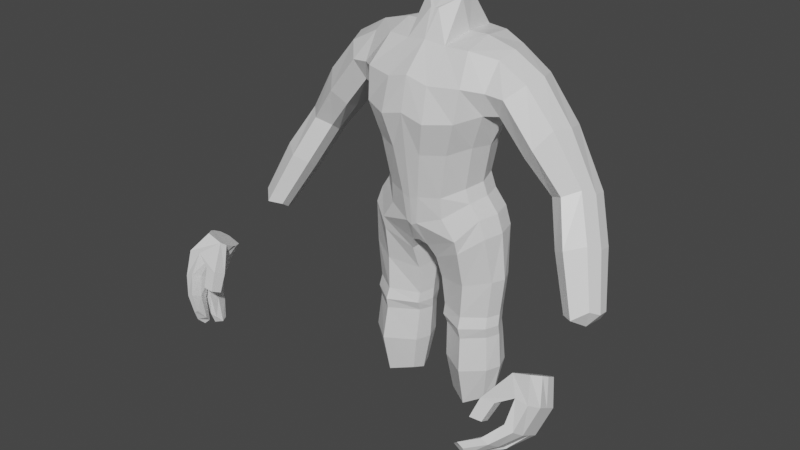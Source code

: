 # Source: Aya.blend  (saved by Blender 2.90.8; exported with 4.5.12 LTS)
import bpy
from mathutils import Matrix  # noqa: F401  (used for matrix-valued properties, if any)

bpy.ops.wm.read_factory_settings(use_empty=True)
scene = bpy.context.scene
scene.name = 'Scene'

# ---- collections
col_collection = bpy.data.collections.new('Collection'); scene.collection.children.link(col_collection)

# ---- materials (node trees are filled in below, after node groups)
mat_material = bpy.data.materials.new('Material')
mat_material.alpha_threshold = 0.0
mat_material.use_transparent_shadow = False
mat_material.line_color = (0.0, 0.0, 0.0, 1.0)

# ---- material node trees
mat_material.use_nodes = True; mat_material.node_tree.nodes.clear()
_N = mat_material.node_tree.nodes; _L = mat_material.node_tree.links
n0 = _N.new('ShaderNodeOutputMaterial'); n0.name = 'Material Output'; n0.location = (300, 300)
n1 = _N.new('ShaderNodeBsdfPrincipled'); n1.name = 'Principled BSDF'; n1.location = (10, 300)
n1.distribution = 'GGX'
n1.subsurface_method = 'BURLEY'
n1.inputs[2].default_value = 0.4
n1.inputs[3].default_value = 1.45
n1.inputs[27].default_value = (0.0, 0.0, 0.0, 1.0)
n1.inputs[28].default_value = 1.0
_L.new(n1.outputs[0], n0.inputs[0])
n0.is_active_output = True

# ---- world
world_world = bpy.data.worlds.new('World'); scene.world = world_world
world_world.use_nodes = True; world_world.node_tree.nodes.clear()
_N = world_world.node_tree.nodes; _L = world_world.node_tree.links
n0 = _N.new('ShaderNodeOutputWorld'); n0.name = 'World Output'; n0.location = (300, 300)
n1 = _N.new('ShaderNodeBackground'); n1.name = 'Background'; n1.location = (10, 300)
n1.inputs[0].default_value = (0.05088, 0.05088, 0.05088, 1.0)
_L.new(n1.outputs[0], n0.inputs[0])
n0.is_active_output = True
world_world.color = (0.05088, 0.05088, 0.05088)
world_world.use_sun_shadow = False
world_world.sun_shadow_jitter_overblur = 0.0

# ---- meshes
me_cube = bpy.data.meshes.new('Cube')
me_cube.from_pydata([(1.117, 0.5663, 2.383), (0.9724, 0.5233, -0.249), (0.9724, -0.1797, -0.2654), (1.037, -0.288, 1.483), (0.7291, 0.4339, 0.2928), (0.857, 0.4339, 0.9164), (1.012, 0.5837, 1.555), (0.0, 0.9395, -0.5781), (0.0, -0.347, 2.444), (0.0, -0.439, -0.8015), (0.0, 0.7714, 2.493), (0.857, -0.2692, 0.9327), (0.7291, -0.2255, 0.2112), (0.0, 1.0, 1.626), (0.0, 0.8041, 0.6904), (0.0, 0.8041, 0.08007), (0.0, -0.8857, 1.463), (0.0, -0.7714, 0.7067), (0.0, -0.6735, -0.001558), (0.1427, -0.3996, -0.8617), (0.3415, 0.7791, 2.492), (0.2689, 0.9376, -0.638), (0.3415, -0.3066, 2.394), (0.1437, -0.6644, 0.05811), (0.2498, -0.7624, 0.8138), (0.3785, -0.878, 1.363), (0.1437, 0.8131, 0.1397), (0.2498, 0.8131, 0.7975), (0.3785, 1.008, 1.526), (0.0, -0.1142, 2.855), (0.0, 0.439, 3.063), (0.255, 0.439, 3.058), (0.06807, -0.1142, 2.867), (0.4311, -0.01452, -3.641), (1.056, -0.006001, -3.609), (1.056, 0.3121, -3.61), (0.4303, 0.392, -3.633), (0.2371, -0.2906, -1.1), (1.083, -0.1847, -0.5583), (1.083, 0.5097, -0.5429), (0.2371, 0.7657, -1.01), (0.8023, 0.4685, 0.0281), (0.8023, -0.2127, -0.02088), (0.0, 0.9857, -0.2875), (0.0, -0.6245, -0.4759), (0.09265, 0.9857, -0.2303), (0.09265, -0.6245, -0.4188), (0.2633, -0.06992, -2.053), (1.102, 0.383, -2.007), (1.1, -0.05536, -2.008), (0.2778, 0.4778, -2.034), (0.2896, -0.0313, -2.406), (1.109, 0.3937, -2.381), (1.108, -0.0607, -2.379), (0.2999, 0.4378, -2.407), (1.169, -0.06005, -1.341), (0.2658, 0.5461, -1.502), (0.2373, -0.1307, -1.528), (1.174, 0.3764, -1.339), (0.3224, -0.0787, -2.998), (1.16, 0.4172, -2.976), (1.16, -0.1017, -2.974), (0.3277, 0.4637, -2.995), (1.114, -0.1092, -2.193), (0.2783, 0.469, -2.221), (0.2655, -0.1082, -2.229), (1.116, 0.3456, -2.194), (0.7118, -0.4572, -0.6187), (0.7306, 0.6813, 2.497), (0.4718, 0.7086, 0.1846), (0.6114, 0.7072, 0.8333), (0.7972, 0.8519, 1.515), (0.7174, 0.8526, -0.4949), (0.7225, -0.2593, 2.392), (0.4769, -0.5233, 0.08361), (0.6193, -0.5923, 0.846), (0.8017, -0.6855, 1.411), (0.7939, -0.2193, -3.713), (0.7974, 0.5568, -3.709), (0.7354, 0.8049, -0.7911), (0.7255, -0.4003, -0.8482), (0.4839, -0.4991, -0.2749), (0.4832, 0.8119, -0.1282), (0.7552, 0.6616, -2.042), (0.7375, -0.2927, -2.027), (0.7737, 0.6799, -2.391), (0.7609, -0.3119, -2.413), (0.756, -0.2793, -1.454), (0.7837, 0.6431, -1.441), (0.8135, 0.7311, -2.997), (0.8034, -0.3809, -2.997), (0.749, -0.3578, -2.22), (0.7653, 0.633, -2.216), (1.063, 0.1711, -0.2497), (0.0, 0.6506, -0.9383), (0.8195, 0.1036, 0.254), (0.9427, 0.08352, 0.8958), (1.194, 0.1327, 1.469), (0.3892, 0.2267, 2.519), (0.0789, 0.6437, -0.9507), (0.0, 0.1307, 3.044), (0.305, 0.1393, 3.026), (1.123, 0.1533, -3.67), (0.3659, 0.1896, -3.7), (1.174, 0.1624, -0.5473), (0.8901, 0.1264, 0.02525), (0.1801, 0.2064, -2.045), (1.191, 0.1627, -2.008), (0.2046, 0.2047, -2.414), (1.199, 0.1656, -2.379), (1.262, 0.1576, -1.339), (0.2351, 0.1935, -3.006), (1.251, 0.1577, -2.979), (1.206, 0.1191, -2.192), (0.1817, 0.1831, -2.231), (0.7987, 0.1693, -3.802), (0.7437, 0.2001, 2.533), (0.0, 1.046, 2.098), (0.0, -0.766, 2.013), (0.3555, -0.7414, 1.914), (0.3345, 0.9399, 1.999), (0.8454, -0.6074, 1.934), (0.7931, 0.8052, 2.004), (3.139, -0.5332, -1.111), (1.638, 0.5152, 2.081), (1.34, 0.1388, 1.439), (1.275, 0.4855, 1.572), (1.43, 0.6962, 1.876), (1.625, -0.09137, 2.042), (1.729, 0.208, 2.112), (1.27, -0.2014, 1.509), (1.411, -0.34, 1.833), (1.147, -0.09107, 2.302), (1.222, 0.2083, 2.402), (1.12, -0.379, 1.869), (1.03, 0.6903, 1.994), (2.553, 0.09116, -0.3525), (2.388, -0.2215, 0.5846), (2.566, 0.5344, 0.3964), (2.728, 0.1725, 0.5865), (2.711, 0.4103, 0.5455), (2.596, -0.01277, 0.6744), (2.2, 0.1431, 0.3151), (2.264, 0.4077, 0.3089), (2.156, -0.0727, 0.4647), (3.026, -0.7993, -0.9378), (3.185, -0.2213, -1.113), (3.318, -0.4715, -0.8808), (3.305, -0.2869, -0.9127), (3.216, -0.6153, -0.8126), (2.864, -0.4943, -1.1), (2.914, -0.2889, -1.105), (2.83, -0.6619, -0.9841), (2.853, 0.2129, -0.2828), (2.66, -0.5216, -0.06974), (2.447, -0.3768, -0.2007), (3.059, -0.138, -0.07114), (3.043, 0.09367, -0.1111), (2.93, -0.3184, 0.01445), (2.49, -0.1665, -0.3465), (1.722, -0.172, 0.9652), (1.785, 0.1377, 0.8431), (2.24, 0.1925, 1.463), (2.108, -0.07736, 1.473), (1.785, 0.4781, 0.8857), (1.929, -0.3206, 1.195), (2.028, 0.626, 1.152), (2.18, 0.4961, 1.423), (0.1602, 0.2656, -1.507), (0.1373, 0.4614, -1.004), (2.624, -2.854, -2.021), (2.912, -2.027, -1.212), (2.624, -2.284, -2.401), (2.995, -1.561, -1.444), (2.717, -2.846, -2.088), (3.19, -2.027, -1.125), (2.707, -2.277, -2.439), (3.231, -1.561, -1.371), (3.132, -2.499, -1.691), (3.14, -1.855, -2.057), (3.259, -1.855, -2.115), (3.272, -2.499, -1.76), (2.909, -2.034, -2.286), (3.013, -2.034, -2.332), (3.025, -2.701, -1.959), (2.909, -2.715, -1.896), (3.145, -2.295, -1.374), (3.137, -1.641, -1.772), (3.334, -1.641, -1.762), (3.357, -2.305, -1.393), (2.516, -2.439, -2.368), (2.545, -2.69, -2.233), (2.515, -2.777, -2.138), (2.872, -1.937, -1.277), (2.872, -1.796, -1.354), (2.904, -1.702, -1.395), (2.711, -2.799, -2.235), (2.755, -2.478, -2.312), (2.711, -2.446, -2.455), (3.335, -1.656, -1.288), (3.335, -1.796, -1.211), (3.3, -1.886, -1.169), (3.327, -2.016, -2.058), (3.327, -2.177, -1.968), (3.327, -2.338, -1.877), (3.094, -2.338, -1.763), (3.094, -2.177, -1.854), (3.094, -2.016, -1.944), (2.878, -2.552, -1.974), (2.87, -2.367, -2.078), (2.87, -2.201, -2.173), (3.072, -2.201, -2.264), (3.069, -2.385, -2.167), (3.072, -2.534, -2.075), (3.449, -1.807, -1.664), (3.449, -1.973, -1.572), (3.449, -2.139, -1.48), (3.061, -2.139, -1.5), (3.061, -1.973, -1.592), (3.061, -1.807, -1.684), (3.075, -2.337, -2.221), (2.637, -2.718, -2.322), (2.938, -2.404, -2.071), (2.601, -2.496, -2.299), (2.597, -2.558, -1.785), (2.666, -2.409, -1.522), (2.579, -2.386, -1.871), (2.645, -2.215, -1.619), (2.789, -2.539, -1.787), (2.883, -2.387, -1.524), (2.771, -2.367, -1.873), (2.862, -2.193, -1.621)], [], [(24, 25, 16, 17), (46, 23, 18, 44), (82, 69, 4, 41), (90, 59, 33, 77), (122, 68, 0, 135), (69, 70, 5, 4), (23, 24, 17, 18), (119, 22, 8, 118), (8, 22, 32, 29), (70, 71, 6, 5), (105, 95, 12, 42), (95, 96, 11, 12), (96, 97, 3, 11), (14, 13, 28, 27), (116, 98, 22, 73), (121, 73, 22, 119), (74, 75, 24, 23), (15, 14, 27, 26), (117, 10, 20, 120), (94, 99, 19, 9), (43, 15, 26, 45), (81, 74, 23, 46), (75, 76, 25, 24), (101, 100, 29, 32), (98, 20, 31, 101), (20, 10, 30, 31), (115, 102, 34, 77), (89, 60, 35, 78), (112, 61, 34, 102), (111, 62, 36, 103), (93, 2, 38, 104), (72, 1, 39, 79), (67, 19, 37, 80), (67, 81, 46, 19), (7, 43, 45, 21), (93, 105, 42, 2), (72, 82, 41, 1), (19, 46, 44, 9), (110, 55, 49, 107), (88, 58, 48, 83), (87, 57, 47, 84), (114, 64, 54, 108), (113, 63, 53, 109), (92, 66, 52, 85), (91, 65, 51, 86), (80, 37, 57, 87), (79, 39, 58, 88), (104, 38, 55, 110), (108, 54, 62, 111), (109, 53, 61, 112), (85, 52, 60, 89), (86, 51, 59, 90), (84, 47, 65, 91), (83, 48, 66, 92), (107, 49, 63, 113), (106, 50, 64, 114), (50, 83, 92, 64), (49, 84, 91, 63), (53, 86, 90, 61), (54, 85, 89, 62), (40, 79, 88, 56), (38, 80, 87, 55), (63, 91, 86, 53), (64, 92, 85, 54), (55, 87, 84, 49), (56, 88, 83, 50), (21, 45, 82, 72), (2, 42, 81, 67), (2, 67, 80, 38), (21, 72, 79, 40), (62, 89, 78, 36), (103, 115, 77, 33), (11, 3, 76, 75), (42, 12, 74, 81), (12, 11, 75, 74), (134, 132, 73, 121), (133, 116, 73, 132), (27, 28, 71, 70), (26, 27, 70, 69), (120, 20, 68, 122), (61, 90, 77, 34), (45, 26, 69, 82), (0, 68, 116, 133), (36, 78, 115, 103), (47, 106, 114, 65), (48, 107, 113, 66), (52, 109, 112, 60), (51, 108, 111, 59), (39, 104, 110, 58), (66, 113, 109, 52), (65, 114, 108, 51), (58, 110, 107, 48), (1, 41, 105, 93), (1, 93, 104, 39), (59, 111, 103, 33), (60, 112, 102, 35), (78, 35, 102, 115), (22, 98, 101, 32), (31, 30, 100, 101), (7, 21, 99, 94), (68, 20, 98, 116), (5, 6, 97, 96), (4, 5, 96, 95), (41, 4, 95, 105), (28, 120, 122, 71), (3, 134, 121, 76), (13, 117, 120, 28), (76, 121, 119, 25), (25, 119, 118, 16), (71, 122, 135, 6), (163, 165, 137, 141), (161, 164, 143, 142), (160, 161, 142, 144), (162, 163, 141, 139), (134, 3, 130, 131), (132, 134, 131, 128), (97, 6, 126, 125), (3, 97, 125, 130), (133, 132, 128, 129), (135, 0, 124, 127), (0, 133, 129, 124), (6, 135, 127, 126), (153, 157, 148, 146), (157, 156, 147, 148), (136, 153, 146, 151), (154, 155, 152, 145), (165, 160, 144, 137), (164, 166, 138, 143), (167, 162, 139, 140), (166, 167, 140, 138), (150, 123, 145, 152), (151, 146, 123, 150), (146, 148, 147, 123), (123, 147, 149, 145), (156, 158, 149, 147), (155, 159, 150, 152), (159, 136, 151, 150), (158, 154, 145, 149), (141, 137, 154, 158), (142, 143, 136, 159), (144, 142, 159, 155), (139, 141, 158, 156), (137, 144, 155, 154), (143, 138, 153, 136), (140, 139, 156, 157), (138, 140, 157, 153), (127, 124, 167, 166), (124, 129, 162, 167), (126, 127, 166, 164), (131, 130, 160, 165), (129, 128, 163, 162), (130, 125, 161, 160), (125, 126, 164, 161), (128, 131, 165, 163), (50, 106, 168, 56), (106, 47, 57, 168), (56, 168, 169, 40), (168, 57, 37, 169), (40, 169, 99, 21), (19, 99, 169, 37), (219, 195, 173, 187), (187, 173, 177, 188), (216, 201, 175, 189), (189, 175, 171, 186), (192, 196, 174, 170), (201, 193, 171, 175), (184, 181, 178, 185), (213, 204, 181, 184), (182, 179, 180, 183), (210, 207, 179, 182), (190, 210, 182, 172), (172, 182, 183, 176), (196, 213, 184, 174), (174, 184, 185, 170), (181, 189, 186, 178), (204, 216, 189, 181), (179, 187, 188, 180), (207, 219, 187, 179), (178, 186, 217, 205), (205, 217, 218, 206), (206, 218, 219, 207), (180, 188, 214, 202), (202, 214, 215, 203), (203, 215, 216, 204), (176, 183, 211, 198), (198, 211, 220, 197), (221, 212, 213, 196), (170, 185, 208, 192), (192, 208, 222, 191), (223, 209, 210, 190), (185, 178, 205, 208), (208, 205, 206, 222), (209, 206, 207, 210), (183, 180, 202, 211), (211, 202, 203, 220), (212, 203, 204, 213), (177, 173, 195, 199), (199, 195, 194, 200), (200, 194, 193, 201), (172, 176, 198, 190), (190, 198, 197, 223), (191, 221, 196, 192), (188, 177, 199, 214), (214, 199, 200, 215), (215, 200, 201, 216), (217, 193, 194, 218), (218, 194, 195, 219), (197, 220, 209, 223), (191, 222, 212, 221), (222, 206, 203, 212), (220, 203, 206, 209), (224, 225, 227, 226), (226, 227, 231, 230), (230, 231, 229, 228), (228, 229, 225, 224), (226, 230, 228, 224), (229, 231, 217, 186), (227, 225, 171, 193), (225, 229, 186, 171), (231, 227, 193, 217)])
_uv = me_cube.uv_layers.new(name='UVMap')
_uv.uv.foreach_set('vector', [0.5, 0.8125, 0.5625, 0.8125, 0.5625, 0.875, 0.5, 0.875, 0.4062, 0.8125, 0.4375, 0.8125, 0.4375, 0.875, 0.4062, 0.875, 0.4062, 0.4688, 0.4375, 0.4688, 0.4375, 0.5, 0.4062, 0.5, 0.375, 0.7842, 0.375, 0.82, 0.375, 0.8125, 0.375, 0.7812, 0.5938, 0.4688, 0.625, 0.4688, 0.625, 0.5, 0.5938, 0.5, 0.4375, 0.4688, 0.5, 0.4688, 0.5, 0.5, 0.4375, 0.5, 0.4375, 0.8125, 0.5, 0.8125, 0.5, 0.875, 0.4375, 0.875, 0.5938, 0.8125, 0.625, 0.8125, 0.625, 0.875, 0.5938, 0.875, 0.625, 0.875, 0.625, 0.8125, 0.625, 0.8125, 0.625, 0.875, 0.5, 0.4688, 0.5625, 0.4688, 0.5625, 0.5, 0.5, 0.5, 0.4062, 0.625, 0.4375, 0.625, 0.4375, 0.75, 0.4062, 0.75, 0.4375, 0.625, 0.5, 0.625, 0.5, 0.75, 0.4375, 0.75, 0.5, 0.625, 0.5625, 0.625, 0.5625, 0.75, 0.5, 0.75, 0.5, 0.375, 0.5625, 0.375, 0.5625, 0.4375, 0.5, 0.4375, 0.6562, 0.625, 0.6875, 0.625, 0.6875, 0.75, 0.6562, 0.75, 0.5938, 0.7812, 0.625, 0.7812, 0.625, 0.8125, 0.5938, 0.8125, 0.4375, 0.7812, 0.5, 0.7812, 0.5, 0.8125, 0.4375, 0.8125, 0.4375, 0.375, 0.5, 0.375, 0.5, 0.4375, 0.4375, 0.4375, 0.5938, 0.375, 0.625, 0.375, 0.625, 0.4375, 0.5938, 0.4375, 0.25, 0.625, 0.3125, 0.625, 0.3125, 0.75, 0.25, 0.75, 0.4062, 0.375, 0.4375, 0.375, 0.4375, 0.4375, 0.4062, 0.4375, 0.4062, 0.7812, 0.4375, 0.7812, 0.4375, 0.8125, 0.4062, 0.8125, 0.5, 0.7812, 0.5625, 0.7812, 0.5625, 0.8125, 0.5, 0.8125, 0.6875, 0.625, 0.75, 0.625, 0.75, 0.75, 0.6875, 0.75, 0.6875, 0.625, 0.6875, 0.5, 0.6875, 0.5, 0.6875, 0.625, 0.625, 0.4375, 0.625, 0.375, 0.625, 0.375, 0.625, 0.4375, 0.3438, 0.625, 0.375, 0.625, 0.375, 0.75, 0.3438, 0.75, 0.375, 0.4653, 0.375, 0.5012, 0.375, 0.5, 0.375, 0.4688, 0.375, 0.6248, 0.375, 0.7483, 0.375, 0.75, 0.375, 0.625, 0.3125, 0.6243, 0.3125, 0.4799, 0.3125, 0.5, 0.3125, 0.625, 0.375, 0.625, 0.375, 0.75, 0.375, 0.75, 0.375, 0.625, 0.375, 0.4688, 0.375, 0.5, 0.375, 0.5, 0.375, 0.4688, 0.375, 0.7812, 0.375, 0.8125, 0.375, 0.8125, 0.375, 0.7812, 0.375, 0.7812, 0.4062, 0.7812, 0.4062, 0.8125, 0.375, 0.8125, 0.375, 0.375, 0.4062, 0.375, 0.4062, 0.4375, 0.375, 0.4375, 0.375, 0.625, 0.4062, 0.625, 0.4062, 0.75, 0.375, 0.75, 0.375, 0.4688, 0.4062, 0.4688, 0.4062, 0.5, 0.375, 0.5, 0.375, 0.8125, 0.4062, 0.8125, 0.4062, 0.875, 0.375, 0.875, 0.375, 0.625, 0.375, 0.75, 0.375, 0.75, 0.375, 0.625, 0.375, 0.4687, 0.375, 0.5, 0.375, 0.5, 0.375, 0.4687, 0.375, 0.7812, 0.375, 0.8125, 0.375, 0.8125, 0.375, 0.7812, 0.3125, 0.625, 0.3125, 0.5, 0.3125, 0.5, 0.3125, 0.625, 0.375, 0.625, 0.375, 0.75, 0.375, 0.75, 0.375, 0.625, 0.375, 0.4687, 0.375, 0.5, 0.375, 0.5, 0.375, 0.4687, 0.375, 0.7812, 0.375, 0.8125, 0.375, 0.8125, 0.375, 0.7812, 0.375, 0.7812, 0.375, 0.8125, 0.375, 0.8125, 0.375, 0.7812, 0.375, 0.4688, 0.375, 0.5, 0.375, 0.5, 0.375, 0.4687, 0.375, 0.625, 0.375, 0.75, 0.375, 0.75, 0.375, 0.625, 0.3125, 0.625, 0.3125, 0.5, 0.3125, 0.4799, 0.3125, 0.6243, 0.375, 0.625, 0.375, 0.75, 0.375, 0.7483, 0.375, 0.6248, 0.375, 0.4687, 0.375, 0.5, 0.375, 0.5012, 0.375, 0.4653, 0.375, 0.7812, 0.375, 0.8125, 0.375, 0.82, 0.375, 0.7842, 0.375, 0.7812, 0.375, 0.8125, 0.375, 0.8125, 0.375, 0.7812, 0.375, 0.4687, 0.375, 0.5, 0.375, 0.5, 0.375, 0.4687, 0.375, 0.625, 0.375, 0.75, 0.375, 0.75, 0.375, 0.625, 0.3125, 0.625, 0.3125, 0.5, 0.3125, 0.5, 0.3125, 0.625, 0.375, 0.4375, 0.375, 0.4687, 0.375, 0.4687, 0.375, 0.4375, 0.375, 0.75, 0.375, 0.7812, 0.375, 0.7812, 0.375, 0.75, 0.375, 0.75, 0.375, 0.7812, 0.375, 0.7842, 0.375, 0.7483, 0.375, 0.4375, 0.375, 0.4687, 0.375, 0.4653, 0.375, 0.4295, 0.375, 0.4375, 0.375, 0.4688, 0.375, 0.4687, 0.375, 0.4375, 0.375, 0.75, 0.375, 0.7812, 0.375, 0.7812, 0.375, 0.75, 0.375, 0.75, 0.375, 0.7812, 0.375, 0.7812, 0.375, 0.75, 0.375, 0.4375, 0.375, 0.4687, 0.375, 0.4687, 0.375, 0.4375, 0.375, 0.75, 0.375, 0.7812, 0.375, 0.7812, 0.375, 0.75, 0.375, 0.4375, 0.375, 0.4687, 0.375, 0.4687, 0.375, 0.4375, 0.375, 0.4375, 0.4062, 0.4375, 0.4062, 0.4688, 0.375, 0.4688, 0.375, 0.75, 0.4062, 0.75, 0.4062, 0.7812, 0.375, 0.7812, 0.375, 0.75, 0.375, 0.7812, 0.375, 0.7812, 0.375, 0.75, 0.375, 0.4375, 0.375, 0.4688, 0.375, 0.4688, 0.375, 0.4375, 0.375, 0.4295, 0.375, 0.4653, 0.375, 0.4688, 0.375, 0.4375, 0.3125, 0.625, 0.3438, 0.625, 0.3438, 0.75, 0.3125, 0.75, 0.5, 0.75, 0.5625, 0.75, 0.5625, 0.7812, 0.5, 0.7812, 0.4062, 0.75, 0.4375, 0.75, 0.4375, 0.7812, 0.4062, 0.7812, 0.4375, 0.75, 0.5, 0.75, 0.5, 0.7812, 0.4375, 0.7812, 0.5938, 0.75, 0.625, 0.75, 0.625, 0.7812, 0.5938, 0.7812, 0.625, 0.625, 0.6562, 0.625, 0.6562, 0.75, 0.625, 0.75, 0.5, 0.4375, 0.5625, 0.4375, 0.5625, 0.4688, 0.5, 0.4688, 0.4375, 0.4375, 0.5, 0.4375, 0.5, 0.4688, 0.4375, 0.4688, 0.5938, 0.4375, 0.625, 0.4375, 0.625, 0.4688, 0.5938, 0.4688, 0.375, 0.7483, 0.375, 0.7842, 0.375, 0.7812, 0.375, 0.75, 0.4062, 0.4375, 0.4375, 0.4375, 0.4375, 0.4688, 0.4062, 0.4688, 0.625, 0.5, 0.6562, 0.5, 0.6562, 0.625, 0.625, 0.625, 0.3125, 0.5, 0.3438, 0.5, 0.3438, 0.625, 0.3125, 0.625, 0.3125, 0.75, 0.3125, 0.625, 0.3125, 0.625, 0.3125, 0.75, 0.375, 0.5, 0.375, 0.625, 0.375, 0.625, 0.375, 0.5, 0.375, 0.5, 0.375, 0.625, 0.375, 0.6248, 0.375, 0.5012, 0.3125, 0.75, 0.3125, 0.625, 0.3125, 0.6243, 0.3125, 0.7687, 0.375, 0.5, 0.375, 0.625, 0.375, 0.625, 0.375, 0.5, 0.375, 0.5, 0.375, 0.625, 0.375, 0.625, 0.375, 0.5, 0.3125, 0.75, 0.3125, 0.625, 0.3125, 0.625, 0.3125, 0.75, 0.375, 0.5, 0.375, 0.625, 0.375, 0.625, 0.375, 0.5, 0.375, 0.5, 0.4062, 0.5, 0.4062, 0.625, 0.375, 0.625, 0.375, 0.5, 0.375, 0.625, 0.375, 0.625, 0.375, 0.5, 0.3125, 0.7687, 0.3125, 0.6243, 0.3125, 0.625, 0.3125, 0.75, 0.375, 0.5012, 0.375, 0.6248, 0.375, 0.625, 0.375, 0.5, 0.3438, 0.5, 0.375, 0.5, 0.375, 0.625, 0.3438, 0.625, 0.6875, 0.75, 0.6875, 0.625, 0.6875, 0.625, 0.6875, 0.75, 0.6875, 0.5, 0.75, 0.5, 0.75, 0.625, 0.6875, 0.625, 0.25, 0.5, 0.3125, 0.5, 0.3125, 0.625, 0.25, 0.625, 0.6562, 0.5, 0.6875, 0.5, 0.6875, 0.625, 0.6562, 0.625, 0.5, 0.5, 0.5625, 0.5, 0.5625, 0.625, 0.5, 0.625, 0.4375, 0.5, 0.5, 0.5, 0.5, 0.625, 0.4375, 0.625, 0.4062, 0.5, 0.4375, 0.5, 0.4375, 0.625, 0.4062, 0.625, 0.5625, 0.4375, 0.5938, 0.4375, 0.5938, 0.4688, 0.5625, 0.4688, 0.5625, 0.75, 0.5938, 0.75, 0.5938, 0.7812, 0.5625, 0.7812, 0.5625, 0.375, 0.5938, 0.375, 0.5938, 0.4375, 0.5625, 0.4375, 0.5625, 0.7812, 0.5938, 0.7812, 0.5938, 0.8125, 0.5625, 0.8125, 0.5625, 0.8125, 0.5938, 0.8125, 0.5938, 0.875, 0.5625, 0.875, 0.5625, 0.4688, 0.5938, 0.4688, 0.5938, 0.5, 0.5625, 0.5, 0.625, 0.75, 0.5938, 0.75, 0.5938, 0.75, 0.625, 0.75, 0.5625, 0.625, 0.5625, 0.5, 0.5625, 0.5, 0.5625, 0.625, 0.5625, 0.75, 0.5625, 0.625, 0.5625, 0.625, 0.5625, 0.75, 0.625, 0.625, 0.625, 0.75, 0.625, 0.75, 0.625, 0.625, 0.5938, 0.75, 0.5625, 0.75, 0.5625, 0.75, 0.5938, 0.75, 0.625, 0.75, 0.5938, 0.75, 0.5938, 0.75, 0.625, 0.75, 0.5625, 0.625, 0.5625, 0.5, 0.5625, 0.5, 0.5625, 0.625, 0.5625, 0.75, 0.5625, 0.625, 0.5625, 0.625, 0.5625, 0.75, 0.625, 0.625, 0.625, 0.75, 0.625, 0.75, 0.625, 0.625, 0.5938, 0.5, 0.625, 0.5, 0.625, 0.5, 0.5938, 0.5, 0.625, 0.5, 0.625, 0.625, 0.625, 0.625, 0.625, 0.5, 0.5625, 0.5, 0.5938, 0.5, 0.5938, 0.5, 0.5625, 0.5, 0.5939, 0.5, 0.625, 0.4955, 0.625, 0.5, 0.5938, 0.5, 0.625, 0.4955, 0.625, 0.6258, 0.625, 0.625, 0.625, 0.5, 0.5625, 0.4963, 0.5939, 0.5, 0.5938, 0.5, 0.5625, 0.5, 0.5937, 0.75, 0.5625, 0.7549, 0.5625, 0.75, 0.5938, 0.75, 0.5938, 0.75, 0.5625, 0.75, 0.5625, 0.75, 0.5938, 0.75, 0.5625, 0.5, 0.5938, 0.5, 0.5938, 0.5, 0.5625, 0.5, 0.625, 0.5, 0.625, 0.625, 0.625, 0.625, 0.625, 0.5, 0.5938, 0.5, 0.625, 0.5, 0.625, 0.5, 0.5938, 0.5, 0.5625, 0.625, 0.5938, 0.625, 0.5938, 0.75, 0.5625, 0.75, 0.5625, 0.5, 0.5938, 0.5, 0.5938, 0.625, 0.5625, 0.625, 0.5938, 0.5, 0.625, 0.5, 0.625, 0.625, 0.5938, 0.625, 0.5938, 0.625, 0.625, 0.625, 0.625, 0.75, 0.5938, 0.75, 0.625, 0.6258, 0.625, 0.7523, 0.625, 0.75, 0.625, 0.625, 0.5625, 0.7549, 0.5625, 0.6246, 0.5625, 0.625, 0.5625, 0.75, 0.5625, 0.6246, 0.5625, 0.4963, 0.5625, 0.5, 0.5625, 0.625, 0.625, 0.7523, 0.5937, 0.75, 0.5938, 0.75, 0.625, 0.75, 0.625, 0.75, 0.5938, 0.75, 0.5937, 0.75, 0.625, 0.7523, 0.5625, 0.625, 0.5625, 0.5, 0.5625, 0.4963, 0.5625, 0.6246, 0.5625, 0.75, 0.5625, 0.625, 0.5625, 0.6246, 0.5625, 0.7549, 0.625, 0.625, 0.625, 0.75, 0.625, 0.7523, 0.625, 0.6258, 0.5938, 0.75, 0.5625, 0.75, 0.5625, 0.7549, 0.5937, 0.75, 0.5625, 0.5, 0.5938, 0.5, 0.5939, 0.5, 0.5625, 0.4963, 0.625, 0.5, 0.625, 0.625, 0.625, 0.6258, 0.625, 0.4955, 0.5938, 0.5, 0.625, 0.5, 0.625, 0.4955, 0.5939, 0.5, 0.5938, 0.5, 0.625, 0.5, 0.625, 0.5, 0.5938, 0.5, 0.625, 0.5, 0.625, 0.625, 0.625, 0.625, 0.625, 0.5, 0.5625, 0.5, 0.5938, 0.5, 0.5938, 0.5, 0.5625, 0.5, 0.5938, 0.75, 0.5625, 0.75, 0.5625, 0.75, 0.5938, 0.75, 0.625, 0.625, 0.625, 0.75, 0.625, 0.75, 0.625, 0.625, 0.5625, 0.75, 0.5625, 0.625, 0.5625, 0.625, 0.5625, 0.75, 0.5625, 0.625, 0.5625, 0.5, 0.5625, 0.5, 0.5625, 0.625, 0.625, 0.75, 0.5938, 0.75, 0.5938, 0.75, 0.625, 0.75, 0.3125, 0.5, 0.3125, 0.625, 0.3125, 0.625, 0.3125, 0.5, 0.3125, 0.625, 0.3125, 0.75, 0.3125, 0.75, 0.3125, 0.625, 0.3125, 0.5, 0.3125, 0.625, 0.3125, 0.625, 0.3125, 0.5, 0.3125, 0.625, 0.3125, 0.75, 0.3125, 0.75, 0.3125, 0.625, 0.3125, 0.5, 0.3125, 0.625, 0.3125, 0.625, 0.3125, 0.5, 0.375, 0.8125, 0.3125, 0.625, 0.3125, 0.625, 0.375, 0.8125, 0.5598, 0.3284, 0.625, 0.1875, 0.6363, 0.3101, 0.5616, 0.4469, 0.5616, 0.4469, 0.6363, 0.3101, 0.6659, 0.4672, 0.5699, 0.4795, 0.5749, 0.6873, 0.625, 0.6875, 0.6537, 0.7804, 0.5711, 0.7661, 0.5711, 0.7661, 0.6537, 0.7804, 0.6311, 0.9533, 0.5615, 0.8065, 0.125, 0.6875, 0.375, 0.6875, 0.3498, 0.7839, 0.1728, 0.7572, 0.625, 0.6875, 0.875, 0.6875, 0.828, 0.7565, 0.6537, 0.7804, 0.4508, 0.7657, 0.5179, 0.7427, 0.4943, 0.7102, 0.4388, 0.8093, 0.4554, 0.6853, 0.5272, 0.6919, 0.5179, 0.7427, 0.4508, 0.7657, 0.439, 0.4432, 0.4948, 0.5408, 0.5152, 0.5157, 0.4493, 0.4765, 0.439, 0.3246, 0.4955, 0.4116, 0.4948, 0.5408, 0.439, 0.4432, 0.375, 0.1875, 0.439, 0.3246, 0.439, 0.4432, 0.3674, 0.3064, 0.3674, 0.3064, 0.439, 0.4432, 0.4493, 0.4765, 0.3476, 0.4537, 0.375, 0.6875, 0.4554, 0.6853, 0.4508, 0.7657, 0.3498, 0.7839, 0.3498, 0.7839, 0.4508, 0.7657, 0.4388, 0.8093, 0.3696, 0.9541, 0.5179, 0.7427, 0.5711, 0.7661, 0.5615, 0.8065, 0.4943, 0.7102, 0.5272, 0.6919, 0.5749, 0.6873, 0.5711, 0.7661, 0.5179, 0.7427, 0.4948, 0.5408, 0.5616, 0.4469, 0.5699, 0.4795, 0.5152, 0.5157, 0.4955, 0.4116, 0.5598, 0.3284, 0.5616, 0.4469, 0.4948, 0.5408, 0.5206, 0.002358, 0.5621, 0.01208, 0.5628, 0.1165, 0.5126, 0.134, 0.5126, 0.134, 0.5628, 0.1165, 0.5613, 0.2225, 0.5041, 0.2728, 0.5041, 0.2728, 0.5613, 0.2225, 0.5598, 0.3284, 0.4955, 0.4116, 0.5152, 0.5157, 0.5699, 0.4795, 0.5748, 0.5613, 0.527, 0.5647, 0.527, 0.5647, 0.5748, 0.5613, 0.5748, 0.6243, 0.5271, 0.6283, 0.5271, 0.6283, 0.5748, 0.6243, 0.5749, 0.6873, 0.5272, 0.6919, 0.3476, 0.4537, 0.4493, 0.4765, 0.4553, 0.5589, 0.375, 0.5625, 0.375, 0.5625, 0.4553, 0.5589, 0.4554, 0.6221, 0.375, 0.625, 0.375, 0.625, 0.4554, 0.6221, 0.4554, 0.6853, 0.375, 0.6875, 0.3799, 0.004374, 0.4532, 0.01339, 0.4469, 0.1128, 0.375, 0.0625, 0.375, 0.0625, 0.4469, 0.1128, 0.4429, 0.2187, 0.375, 0.125, 0.375, 0.125, 0.4429, 0.2187, 0.439, 0.3246, 0.375, 0.1875, 0.4532, 0.01339, 0.5206, 0.002358, 0.5126, 0.134, 0.4469, 0.1128, 0.4469, 0.1128, 0.5126, 0.134, 0.5041, 0.2728, 0.4429, 0.2187, 0.4429, 0.2187, 0.5041, 0.2728, 0.4955, 0.4116, 0.439, 0.3246, 0.4493, 0.4765, 0.5152, 0.5157, 0.527, 0.5647, 0.4553, 0.5589, 0.4553, 0.5589, 0.527, 0.5647, 0.5271, 0.6283, 0.4554, 0.6221, 0.4554, 0.6221, 0.5271, 0.6283, 0.5272, 0.6919, 0.4554, 0.6853, 0.6659, 0.4672, 0.8171, 0.4909, 0.875, 0.5625, 0.625, 0.5625, 0.625, 0.5625, 0.875, 0.5625, 0.875, 0.625, 0.625, 0.625, 0.625, 0.625, 0.875, 0.625, 0.875, 0.6875, 0.625, 0.6875, 0.1866, 0.4872, 0.3476, 0.4537, 0.375, 0.5625, 0.125, 0.5625, 0.125, 0.5625, 0.375, 0.5625, 0.375, 0.625, 0.125, 0.625, 0.125, 0.625, 0.375, 0.625, 0.375, 0.6875, 0.125, 0.6875, 0.5699, 0.4795, 0.6659, 0.4672, 0.625, 0.5625, 0.5748, 0.5613, 0.5748, 0.5613, 0.625, 0.5625, 0.625, 0.625, 0.5748, 0.6243, 0.5748, 0.6243, 0.625, 0.625, 0.625, 0.6875, 0.5749, 0.6873, 0.5628, 0.1165, 0.625, 0.0625, 0.625, 0.125, 0.5613, 0.2225, 0.5613, 0.2225, 0.625, 0.125, 0.625, 0.1875, 0.5598, 0.3284, 0.375, 0.625, 0.4554, 0.6221, 0.4429, 0.2187, 0.125, 0.625, 0.125, 0.625, 0.4429, 0.2187, 0.4554, 0.6221, 0.375, 0.625, 0.4429, 0.2187, 0.5041, 0.2728, 0.5271, 0.6283, 0.4554, 0.6221, 0.4554, 0.6221, 0.5271, 0.6283, 0.5041, 0.2728, 0.4429, 0.2187, 0.375, 0.0, 0.625, 0.0, 0.625, 0.25, 0.375, 0.25, 0.375, 0.25, 0.625, 0.25, 0.625, 0.5, 0.375, 0.5, 0.375, 0.5, 0.625, 0.5, 0.625, 0.75, 0.375, 0.75, 0.375, 0.75, 0.625, 0.75, 0.625, 1.0, 0.375, 1.0, 0.125, 0.5, 0.375, 0.5, 0.375, 0.75, 0.125, 0.75, 0.625, 0.75, 0.625, 0.5, 0.625, 0.5, 0.625, 0.75, 0.625, 0.25, 0.625, 0.0, 0.625, 0.0, 0.625, 0.25, 0.625, 1.0, 0.625, 0.75, 0.625, 0.75, 0.625, 1.0, 0.625, 0.5, 0.625, 0.25, 0.625, 0.25, 0.625, 0.5])
me_cube.materials.append(mat_material)
me_cube.use_remesh_preserve_volume = False
me_cube.use_remesh_preserve_attributes = False
me_cube.use_mirror_vertex_groups = False
me_cube.update()
me_cube_001 = bpy.data.meshes.new('Cube.001')
me_cube_001.from_pydata([(3.075, -2.337, -2.221)], [], [])
_uv = me_cube_001.uv_layers.new(name='UVMap')
_uv.uv.foreach_set('vector', [])
me_cube_001.materials.append(mat_material)
me_cube_001.use_remesh_preserve_volume = False
me_cube_001.use_remesh_preserve_attributes = False
me_cube_001.use_mirror_vertex_groups = False
me_cube_001.update()

# ---- objects
ob_body = bpy.data.objects.new('Body', me_cube)
ob_body_001 = bpy.data.objects.new('Body.001', me_cube_001)

# ---- transforms, parenting, visibility, modifiers, constraints
ob_body.location = (0.0, 0.0, 0.0)
ob_body.lock_rotations_4d = False
ob_body.empty_display_type = 'ARROWS'
ob_body.lineart.crease_threshold = 0.0
_m = ob_body.modifiers.new('Mirror', 'MIRROR')
_m.use_clip = True
ob_body_001.location = (0.0, 0.0, 0.0)
ob_body_001.lock_rotations_4d = False
ob_body_001.empty_display_type = 'ARROWS'
ob_body_001.lineart.crease_threshold = 0.0
_m = ob_body_001.modifiers.new('Mirror', 'MIRROR')
_m.use_clip = True

# ---- collection membership
col_collection.objects.link(ob_body)
col_collection.objects.link(ob_body_001)

# ---- scene / render settings (as saved in the file)
scene.frame_start = 1; scene.frame_end = 250; scene.frame_set(1)
scene.render.engine = 'BLENDER_EEVEE_NEXT'
scene.cycles.use_denoising = False
scene.cycles.samples = 128
scene.cycles.sampling_pattern = 'TABULATED_SOBOL'
scene.cycles.use_adaptive_sampling = False
scene.cycles.use_light_tree = False
scene.view_settings.view_transform = 'Filmic'
bpy.context.view_layer.update()

# ---- added for rendering (the .blend has no active camera and no usable light): camera, sun
cam_auto = bpy.data.cameras.new('AutoCamera')
cam_auto.lens = 50.0
cam_auto.sensor_width = 36.0
cam_auto.clip_end = 1000.0
ob_auto_camera = bpy.data.objects.new('AutoCamera', cam_auto)
scene.collection.objects.link(ob_auto_camera)
ob_auto_camera.location = (9.69972, -12.5437, 7.39034)
ob_auto_camera.rotation_euler = (1.09748, -7.21219e-08, 0.694738)
scene.camera = ob_auto_camera
light_auto_sun = bpy.data.lights.new('AutoSun', 'SUN')
light_auto_sun.energy = 3.0
light_auto_sun.angle = 0.0523599
ob_auto_sun = bpy.data.objects.new('AutoSun', light_auto_sun)
scene.collection.objects.link(ob_auto_sun)
ob_auto_sun.rotation_euler = (0.872665, 0.174533, 0.523599)
bpy.context.view_layer.update()
